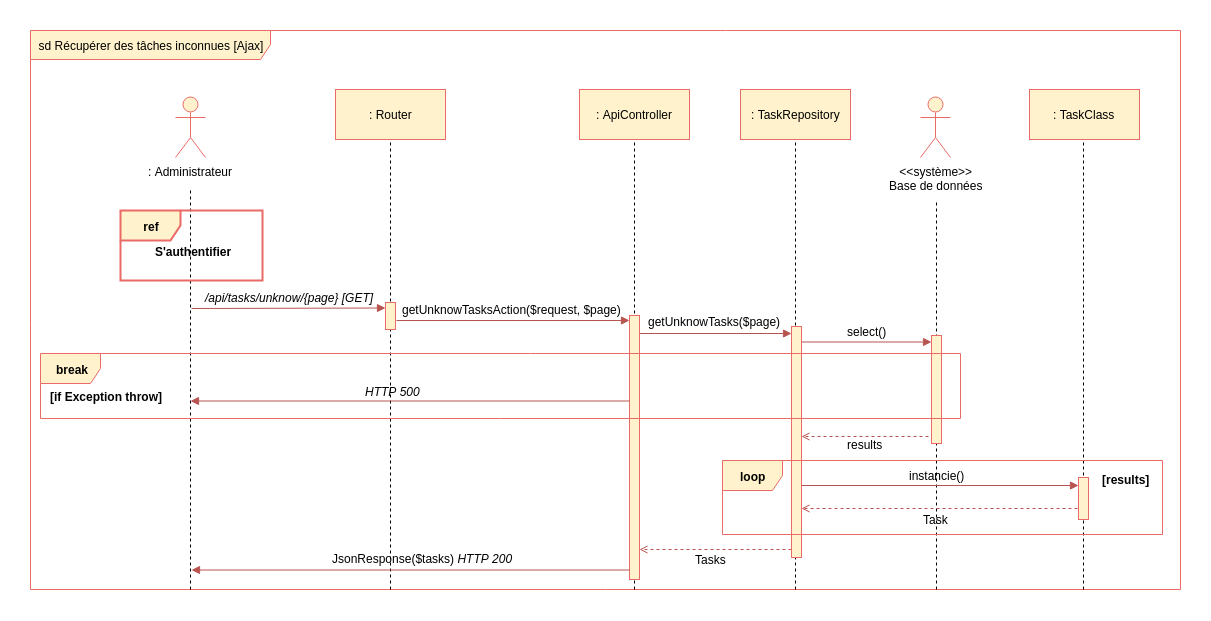

The diagram above was exported from draw.io. Its source (the exported page's mxGraphModel, read from the mxfile embedded in the PNG):
<mxGraphModel dx="1623" dy="764" grid="1" gridSize="10" guides="1" tooltips="1" connect="1" arrows="1" fold="1" page="1" pageScale="1" pageWidth="827" pageHeight="1169" background="#ffffff" math="0" shadow="0">
  <root>
    <mxCell id="0" />
    <mxCell id="1" parent="0" />
    <mxCell id="2" value="sd Récupérer des tâches inconnues [Ajax]" style="shape=umlFrame;whiteSpace=wrap;html=1;width=240;height=29;fillColor=#fff2cc;strokeColor=#EA6B66;" parent="1" vertex="1">
      <mxGeometry y="131" width="1150" height="559" as="geometry" />
    </mxCell>
    <mxCell id="Wgmb36ejoxCA9uej74cD-91" value="" style="endArrow=open;html=1;endFill=0;fillColor=#f8cecc;strokeColor=#b85450;dashed=1;exitX=0.1;exitY=0.925;exitPerimeter=0;" parent="1" edge="1">
      <mxGeometry width="50" height="50" relative="1" as="geometry">
        <mxPoint x="761" y="650" as="sourcePoint" />
        <mxPoint x="609" y="650" as="targetPoint" />
      </mxGeometry>
    </mxCell>
    <mxCell id="3" value=": Administrateur" style="shape=umlActor;verticalLabelPosition=bottom;labelBackgroundColor=#ffffff;verticalAlign=top;html=1;fillColor=#fff2cc;strokeColor=#EA6B66;" parent="1" vertex="1">
      <mxGeometry x="145" y="198" width="30" height="60" as="geometry" />
    </mxCell>
    <mxCell id="4" value="&amp;lt;&amp;lt;système&amp;gt;&amp;gt;&lt;br&gt;Base de données&lt;br&gt;" style="shape=umlActor;verticalLabelPosition=bottom;labelBackgroundColor=#ffffff;verticalAlign=top;html=1;fillColor=#fff2cc;strokeColor=#EA6B66;" parent="1" vertex="1">
      <mxGeometry x="890" y="198" width="30" height="60" as="geometry" />
    </mxCell>
    <mxCell id="8" value="" style="endArrow=none;dashed=1;html=1;exitX=0.152;exitY=1;exitPerimeter=0;" parent="1" edge="1">
      <mxGeometry width="50" height="50" relative="1" as="geometry">
        <mxPoint x="160" y="690" as="sourcePoint" />
        <mxPoint x="160" y="290" as="targetPoint" />
      </mxGeometry>
    </mxCell>
    <mxCell id="9" value="" style="endArrow=none;dashed=1;html=1;entryX=0.5;entryY=1;exitX=0.298;exitY=1.003;exitPerimeter=0;" parent="1" edge="1">
      <mxGeometry width="50" height="50" relative="1" as="geometry">
        <mxPoint x="360" y="690" as="sourcePoint" />
        <mxPoint x="360" y="190" as="targetPoint" />
      </mxGeometry>
    </mxCell>
    <mxCell id="10" value="" style="endArrow=none;dashed=1;html=1;exitX=0.93;exitY=1;exitPerimeter=0;" parent="1" edge="1">
      <mxGeometry width="50" height="50" relative="1" as="geometry">
        <mxPoint x="1053" y="690" as="sourcePoint" />
        <mxPoint x="1053" y="240" as="targetPoint" />
      </mxGeometry>
    </mxCell>
    <mxCell id="11" value="" style="endArrow=block;html=1;endFill=1;fillColor=#f8cecc;strokeColor=#b85450;entryX=0;entryY=0.088;entryPerimeter=0;" parent="1" edge="1">
      <mxGeometry width="50" height="50" relative="1" as="geometry">
        <mxPoint x="771" y="442.5" as="sourcePoint" />
        <mxPoint x="901" y="442.5" as="targetPoint" />
      </mxGeometry>
    </mxCell>
    <mxCell id="13" value="getUnknowTasksAction($request, $page)" style="text;html=1;resizable=0;points=[];autosize=1;align=left;verticalAlign=top;spacingTop=-4;" parent="1" vertex="1">
      <mxGeometry x="370" y="401" width="230" height="20" as="geometry" />
    </mxCell>
    <mxCell id="14" value="" style="endArrow=block;html=1;endFill=1;fillColor=#f8cecc;strokeColor=#b85450;exitX=1.1;exitY=0.211;exitPerimeter=0;entryX=0.1;entryY=0.211;entryPerimeter=0;" parent="1" edge="1">
      <mxGeometry width="50" height="50" relative="1" as="geometry">
        <mxPoint x="366" y="421" as="sourcePoint" />
        <mxPoint x="599" y="421" as="targetPoint" />
      </mxGeometry>
    </mxCell>
    <mxCell id="15" value="" style="endArrow=open;html=1;endFill=0;fillColor=#f8cecc;strokeColor=#b85450;dashed=1;exitX=0.1;exitY=0.925;exitPerimeter=0;" parent="1" edge="1">
      <mxGeometry width="50" height="50" relative="1" as="geometry">
        <mxPoint x="910" y="537" as="sourcePoint" />
        <mxPoint x="771" y="537" as="targetPoint" />
      </mxGeometry>
    </mxCell>
    <mxCell id="19" value="" style="html=1;points=[];perimeter=orthogonalPerimeter;fillColor=#fff2cc;strokeColor=#EA6B66;" parent="1" vertex="1">
      <mxGeometry x="355" y="403" width="10" height="27" as="geometry" />
    </mxCell>
    <mxCell id="28" value="" style="endArrow=none;dashed=1;html=1;entryX=0.5;entryY=1;exitX=0.479;exitY=1;exitPerimeter=0;" parent="1" edge="1">
      <mxGeometry width="50" height="50" relative="1" as="geometry">
        <mxPoint x="604" y="690" as="sourcePoint" />
        <mxPoint x="604" y="238" as="targetPoint" />
      </mxGeometry>
    </mxCell>
    <mxCell id="37" value=": TaskClass" style="html=1;fillColor=#fff2cc;strokeColor=#EA6B66;" parent="1" vertex="1">
      <mxGeometry x="999" y="190" width="110" height="50" as="geometry" />
    </mxCell>
    <mxCell id="38" value="" style="endArrow=none;dashed=1;html=1;entryX=0.5;entryY=1;exitX=0.779;exitY=1;exitPerimeter=0;" parent="1" edge="1">
      <mxGeometry width="50" height="50" relative="1" as="geometry">
        <mxPoint x="906" y="690" as="sourcePoint" />
        <mxPoint x="906" y="300" as="targetPoint" />
      </mxGeometry>
    </mxCell>
    <mxCell id="41" value="" style="endArrow=block;html=1;endFill=1;fillColor=#f8cecc;strokeColor=#b85450;entryX=0.2;entryY=0.053;entryPerimeter=0;" parent="1" edge="1">
      <mxGeometry width="50" height="50" relative="1" as="geometry">
        <mxPoint x="605" y="434" as="sourcePoint" />
        <mxPoint x="761" y="434" as="targetPoint" />
      </mxGeometry>
    </mxCell>
    <mxCell id="43" value="getUnknowTasks($page)" style="text;html=1;resizable=0;points=[];autosize=1;align=left;verticalAlign=top;spacingTop=-4;" parent="1" vertex="1">
      <mxGeometry x="616" y="413" width="150" height="20" as="geometry" />
    </mxCell>
    <mxCell id="30" value="" style="html=1;points=[];perimeter=orthogonalPerimeter;fillColor=#fff2cc;strokeColor=#EA6B66;" parent="1" vertex="1">
      <mxGeometry x="599" y="416" width="10" height="264" as="geometry" />
    </mxCell>
    <mxCell id="45" value="" style="endArrow=none;dashed=1;html=1;entryX=0.5;entryY=1;" parent="1" edge="1">
      <mxGeometry width="50" height="50" relative="1" as="geometry">
        <mxPoint x="765" y="690" as="sourcePoint" />
        <mxPoint x="765" y="200" as="targetPoint" />
      </mxGeometry>
    </mxCell>
    <mxCell id="49" value="select()" style="text;html=1;resizable=0;points=[];autosize=1;align=left;verticalAlign=top;spacingTop=-4;" parent="1" vertex="1">
      <mxGeometry x="815" y="423" width="50" height="20" as="geometry" />
    </mxCell>
    <mxCell id="50" value="results" style="text;html=1;resizable=0;points=[];autosize=1;align=left;verticalAlign=top;spacingTop=-4;" parent="1" vertex="1">
      <mxGeometry x="815" y="536" width="50" height="20" as="geometry" />
    </mxCell>
    <mxCell id="55" value="" style="endArrow=block;html=1;endFill=1;fillColor=#f8cecc;strokeColor=#b85450;entryX=1.2;entryY=0.14;entryPerimeter=0;" parent="1" edge="1">
      <mxGeometry width="50" height="50" relative="1" as="geometry">
        <mxPoint x="771" y="586" as="sourcePoint" />
        <mxPoint x="1048" y="586" as="targetPoint" />
      </mxGeometry>
    </mxCell>
    <mxCell id="39" value="" style="html=1;points=[];perimeter=orthogonalPerimeter;fillColor=#fff2cc;strokeColor=#EA6B66;" parent="1" vertex="1">
      <mxGeometry x="761" y="427" width="10" height="231" as="geometry" />
    </mxCell>
    <mxCell id="56" value="[results]" style="text;html=1;resizable=0;points=[];autosize=1;align=left;verticalAlign=top;spacingTop=-4;fontColor=#000000;fontStyle=1" parent="1" vertex="1">
      <mxGeometry x="1070" y="571" width="60" height="20" as="geometry" />
    </mxCell>
    <mxCell id="57" value="instancie()" style="text;html=1;resizable=0;points=[];autosize=1;align=left;verticalAlign=top;spacingTop=-4;fontColor=#000000;" parent="1" vertex="1">
      <mxGeometry x="877" y="567" width="70" height="20" as="geometry" />
    </mxCell>
    <mxCell id="58" value="" style="endArrow=open;html=1;endFill=0;fillColor=#f8cecc;strokeColor=#b85450;dashed=1;exitX=0.1;exitY=0.925;exitPerimeter=0;" parent="1" edge="1">
      <mxGeometry width="50" height="50" relative="1" as="geometry">
        <mxPoint x="1047" y="609" as="sourcePoint" />
        <mxPoint x="771" y="609" as="targetPoint" />
      </mxGeometry>
    </mxCell>
    <mxCell id="59" value="Tasks" style="text;html=1;resizable=0;points=[];autosize=1;align=left;verticalAlign=top;spacingTop=-4;fontColor=#000000;" parent="1" vertex="1">
      <mxGeometry x="663" y="651" width="50" height="10" as="geometry" />
    </mxCell>
    <mxCell id="66" value="" style="endArrow=block;html=1;endFill=1;fillColor=#f8cecc;strokeColor=#b85450;" parent="1" edge="1">
      <mxGeometry width="50" height="50" relative="1" as="geometry">
        <mxPoint x="599" y="670.5" as="sourcePoint" />
        <mxPoint x="161" y="670.5" as="targetPoint" />
      </mxGeometry>
    </mxCell>
    <mxCell id="67" value="JsonResponse($tasks) &lt;i&gt;HTTP 200&lt;/i&gt;" style="text;html=1;resizable=0;points=[];autosize=1;align=left;verticalAlign=top;spacingTop=-4;fontColor=#000000;" parent="1" vertex="1">
      <mxGeometry x="300" y="650" width="200" height="20" as="geometry" />
    </mxCell>
    <mxCell id="73" value="" style="endArrow=block;html=1;endFill=1;fillColor=#f8cecc;strokeColor=#b85450;entryX=0.1;entryY=0.211;entryPerimeter=0;" parent="1" edge="1">
      <mxGeometry width="50" height="50" relative="1" as="geometry">
        <mxPoint x="161" y="409" as="sourcePoint" />
        <mxPoint x="355" y="408.5" as="targetPoint" />
      </mxGeometry>
    </mxCell>
    <mxCell id="74" value="/api/tasks/unknow/{page} [GET]" style="text;html=1;resizable=0;points=[];autosize=1;align=left;verticalAlign=top;spacingTop=-4;fontStyle=2" parent="1" vertex="1">
      <mxGeometry x="173" y="389" width="180" height="20" as="geometry" />
    </mxCell>
    <mxCell id="20" value="" style="html=1;points=[];perimeter=orthogonalPerimeter;fillColor=#fff2cc;strokeColor=#EA6B66;" parent="1" vertex="1">
      <mxGeometry x="901" y="436" width="10" height="108" as="geometry" />
    </mxCell>
    <mxCell id="82" value="break" style="shape=umlFrame;whiteSpace=wrap;html=1;fontColor=#000000;fillColor=#fff2cc;strokeColor=#EA6B66;fontStyle=1" parent="1" vertex="1">
      <mxGeometry x="10" y="454" width="920" height="65" as="geometry" />
    </mxCell>
    <mxCell id="83" value="[if Exception throw]" style="text;html=1;resizable=0;points=[];autosize=1;align=left;verticalAlign=top;spacingTop=-4;fontStyle=1" parent="1" vertex="1">
      <mxGeometry x="18" y="488" width="120" height="20" as="geometry" />
    </mxCell>
    <mxCell id="84" value="" style="endArrow=block;html=1;endFill=1;fillColor=#f8cecc;strokeColor=#b85450;" parent="1" edge="1">
      <mxGeometry width="50" height="50" relative="1" as="geometry">
        <mxPoint x="599" y="501.5" as="sourcePoint" />
        <mxPoint x="160" y="501.5" as="targetPoint" />
      </mxGeometry>
    </mxCell>
    <mxCell id="85" value="HTTP 500" style="text;html=1;resizable=0;points=[];autosize=1;align=left;verticalAlign=top;spacingTop=-4;fontStyle=2" parent="1" vertex="1">
      <mxGeometry x="333" y="483" width="70" height="20" as="geometry" />
    </mxCell>
    <mxCell id="5" value=": Router" style="html=1;fillColor=#fff2cc;strokeColor=#EA6B66;" parent="1" vertex="1">
      <mxGeometry x="305" y="190" width="110" height="50" as="geometry" />
    </mxCell>
    <mxCell id="44" value=": TaskRepository" style="html=1;fillColor=#fff2cc;strokeColor=#EA6B66;" parent="1" vertex="1">
      <mxGeometry x="710" y="190" width="110" height="50" as="geometry" />
    </mxCell>
    <mxCell id="Wgmb36ejoxCA9uej74cD-85" value="ref" style="shape=umlFrame;whiteSpace=wrap;html=1;fillColor=#fff2cc;strokeColor=#EA6B66;strokeWidth=2;fontStyle=1" parent="1" vertex="1">
      <mxGeometry x="90" y="311" width="142" height="70" as="geometry" />
    </mxCell>
    <mxCell id="Wgmb36ejoxCA9uej74cD-86" value="S'authentifier" style="text;html=1;resizable=0;points=[];autosize=1;align=left;verticalAlign=top;spacingTop=-4;fontStyle=1" parent="1" vertex="1">
      <mxGeometry x="123" y="343" width="90" height="10" as="geometry" />
    </mxCell>
    <mxCell id="Wgmb36ejoxCA9uej74cD-87" value="" style="html=1;points=[];perimeter=orthogonalPerimeter;fillColor=#fff2cc;strokeColor=#EA6B66;" parent="1" vertex="1">
      <mxGeometry x="1048" y="578" width="10" height="42" as="geometry" />
    </mxCell>
    <mxCell id="Wgmb36ejoxCA9uej74cD-90" value="Task" style="text;html=1;resizable=0;points=[];autosize=1;align=left;verticalAlign=top;spacingTop=-4;" parent="1" vertex="1">
      <mxGeometry x="891" y="611" width="40" height="10" as="geometry" />
    </mxCell>
    <mxCell id="53" value="loop" style="shape=umlFrame;whiteSpace=wrap;html=1;fontColor=#000000;fillColor=#fff2cc;strokeColor=#EA6B66;fontStyle=1" parent="1" vertex="1">
      <mxGeometry x="692" y="561" width="440" height="74" as="geometry" />
    </mxCell>
    <mxCell id="27" value=": ApiController" style="html=1;fillColor=#fff2cc;strokeColor=#EA6B66;" parent="1" vertex="1">
      <mxGeometry x="549" y="190" width="110" height="50" as="geometry" />
    </mxCell>
  </root>
</mxGraphModel>